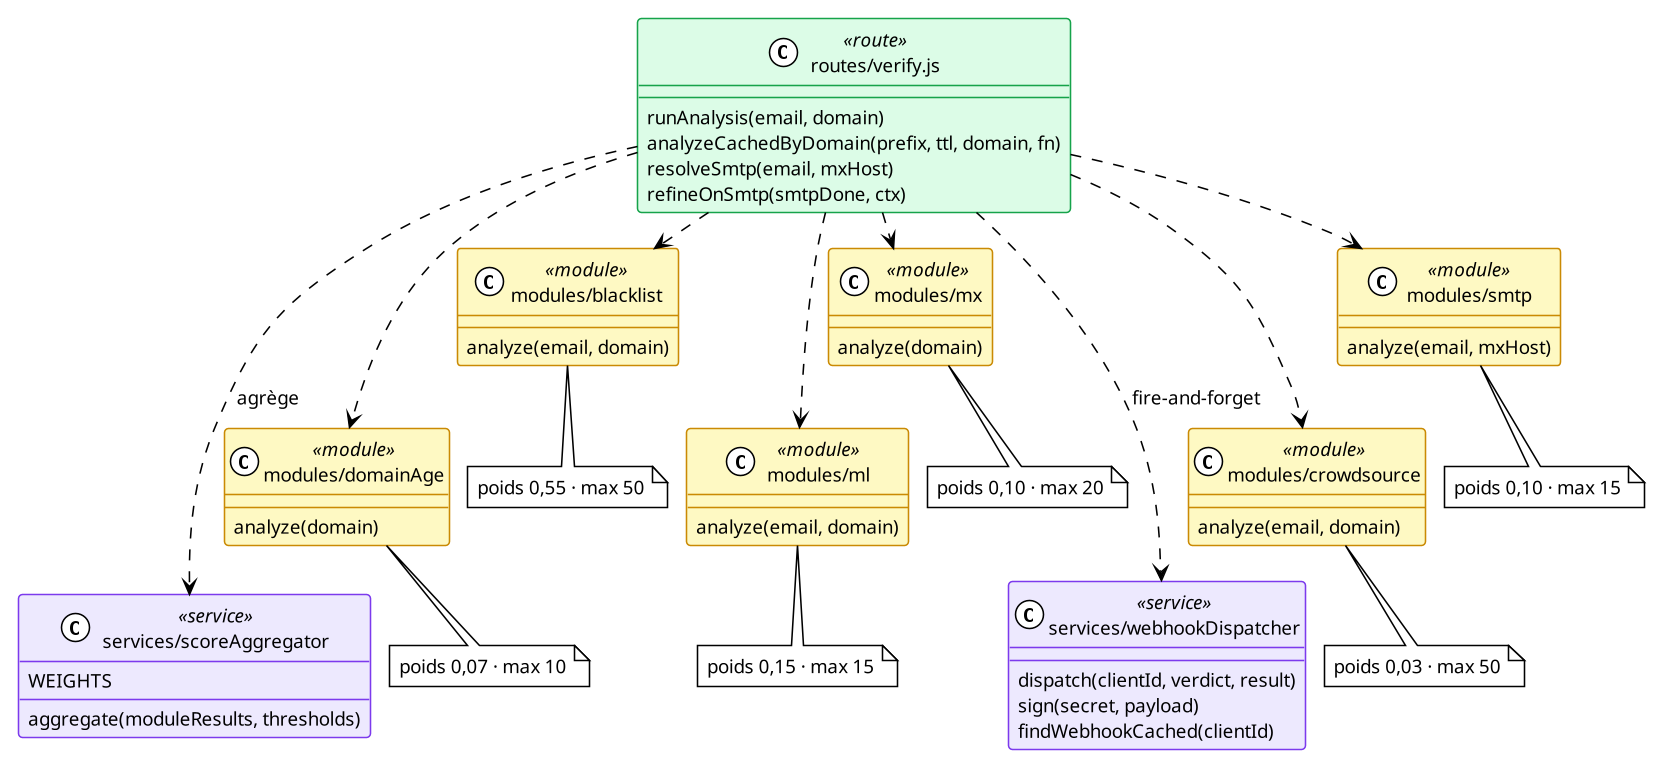

The diagram above was rendered by PlantUML. Its source (embedded in the PNG):
@startuml classes-modules
!theme plain
skinparam backgroundColor #FFFFFF
skinparam defaultFontName Arial
skinparam defaultFontSize 12
skinparam dpi 150
skinparam shadowing false
skinparam classAttributeIconSize 0
skinparam class {
  BackgroundColor<<module>> #FEF9C3
  BorderColor<<module>> #CA8A04
  BackgroundColor<<service>> #EDE9FE
  BorderColor<<service>> #7C3AED
  BackgroundColor<<route>> #DCFCE7
  BorderColor<<route>> #16A34A
}
class "routes/verify.js" as V <<route>> {
  runAnalysis(email, domain)
  analyzeCachedByDomain(prefix, ttl, domain, fn)
  resolveSmtp(email, mxHost)
  refineOnSmtp(smtpDone, ctx)
}
class "modules/blacklist" as M1 <<module>> {
  analyze(email, domain)
}
class "modules/mx" as M2 <<module>> {
  analyze(domain)
}
class "modules/smtp" as M3 <<module>> {
  analyze(email, mxHost)
}
class "modules/domainAge" as M4 <<module>> {
  analyze(domain)
}
class "modules/ml" as M5 <<module>> {
  analyze(email, domain)
}
class "modules/crowdsource" as M6 <<module>> {
  analyze(email, domain)
}
class "services/scoreAggregator" as AG <<service>> {
  WEIGHTS
  aggregate(moduleResults, thresholds)
}
class "services/webhookDispatcher" as WD <<service>> {
  dispatch(clientId, verdict, result)
  sign(secret, payload)
  findWebhookCached(clientId)
}
V ..> M1
V ..> M2
V ..> M3
V ..> M4
V ..> M5
V ..> M6
V ..> AG : agrège
V ..> WD : fire-and-forget
skinparam nodesep 12
skinparam ranksep 22
M1 -[hidden]d-> M4
M2 -[hidden]d-> M5
M3 -[hidden]d-> M6
M4 -[hidden]d-> AG
M6 -[hidden]d-> WD
note bottom of M1 : poids 0,55 · max 50
note bottom of M2 : poids 0,10 · max 20
note bottom of M3 : poids 0,10 · max 15
note bottom of M4 : poids 0,07 · max 10
note bottom of M5 : poids 0,15 · max 15
note bottom of M6 : poids 0,03 · max 50
@enduml